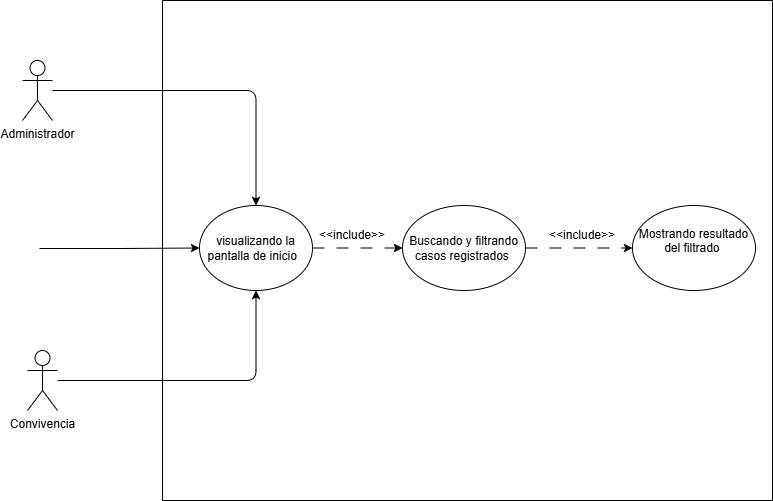

The diagram above was exported from draw.io. Its source (the exported page's mxGraphModel, read from the mxfile embedded in the PNG):
<mxGraphModel dx="1252" dy="527" grid="1" gridSize="10" guides="1" tooltips="1" connect="1" arrows="1" fold="1" page="1" pageScale="1" pageWidth="827" pageHeight="1169" math="0" shadow="0">
  <root>
    <mxCell id="0" />
    <mxCell id="1" parent="0" />
    <mxCell id="L6INLMYZVyN45AnEPlJX-1" edge="1" parent="1" style="edgeStyle=orthogonalEdgeStyle;rounded=1;orthogonalLoop=1;jettySize=auto;html=1;labelBackgroundColor=none;fontColor=default;" target="L6INLMYZVyN45AnEPlJX-9">
      <mxGeometry relative="1" as="geometry">
        <mxPoint x="56" y="408" as="sourcePoint" />
      </mxGeometry>
    </mxCell>
    <mxCell id="L6INLMYZVyN45AnEPlJX-2" edge="1" parent="1" source="L6INLMYZVyN45AnEPlJX-3" style="edgeStyle=orthogonalEdgeStyle;rounded=1;orthogonalLoop=1;jettySize=auto;html=1;labelBackgroundColor=none;fontColor=default;" target="L6INLMYZVyN45AnEPlJX-9">
      <mxGeometry relative="1" as="geometry" />
    </mxCell>
    <mxCell id="L6INLMYZVyN45AnEPlJX-3" parent="1" style="shape=umlActor;verticalLabelPosition=bottom;verticalAlign=top;html=1;outlineConnect=0;labelBackgroundColor=none;rounded=1;" value="Administrador" vertex="1">
      <mxGeometry height="60" width="30" x="39" y="220" as="geometry" />
    </mxCell>
    <mxCell id="L6INLMYZVyN45AnEPlJX-4" edge="1" parent="1" source="L6INLMYZVyN45AnEPlJX-5" style="edgeStyle=orthogonalEdgeStyle;rounded=1;orthogonalLoop=1;jettySize=auto;html=1;entryX=0.5;entryY=1;entryDx=0;entryDy=0;labelBackgroundColor=none;fontColor=default;" target="L6INLMYZVyN45AnEPlJX-9">
      <mxGeometry relative="1" as="geometry" />
    </mxCell>
    <mxCell id="L6INLMYZVyN45AnEPlJX-5" parent="1" style="shape=umlActor;verticalLabelPosition=bottom;verticalAlign=top;html=1;outlineConnect=0;labelBackgroundColor=none;rounded=1;" value="Convivencia" vertex="1">
      <mxGeometry height="60" width="30" x="44" y="510" as="geometry" />
    </mxCell>
    <mxCell id="L6INLMYZVyN45AnEPlJX-6" parent="1" style="swimlane;startSize=0;labelBackgroundColor=none;rounded=1;" value="" vertex="1">
      <mxGeometry height="500" width="610" x="179" y="160" as="geometry" />
    </mxCell>
    <mxCell id="L6INLMYZVyN45AnEPlJX-7" parent="L6INLMYZVyN45AnEPlJX-6" style="ellipse;whiteSpace=wrap;html=1;labelBackgroundColor=none;rounded=1;" value="Buscando y filtrando casos registrados&amp;nbsp;" vertex="1">
      <mxGeometry height="85" width="123" x="240" y="205" as="geometry" />
    </mxCell>
    <mxCell id="L6INLMYZVyN45AnEPlJX-8" edge="1" parent="L6INLMYZVyN45AnEPlJX-6" source="L6INLMYZVyN45AnEPlJX-9" style="edgeStyle=orthogonalEdgeStyle;rounded=1;orthogonalLoop=1;jettySize=auto;html=1;exitX=1;exitY=0.5;exitDx=0;exitDy=0;entryX=0;entryY=0.5;entryDx=0;entryDy=0;dashed=1;dashPattern=12 12;labelBackgroundColor=none;fontColor=default;" target="L6INLMYZVyN45AnEPlJX-7">
      <mxGeometry relative="1" as="geometry" />
    </mxCell>
    <mxCell id="L6INLMYZVyN45AnEPlJX-9" parent="L6INLMYZVyN45AnEPlJX-6" style="ellipse;whiteSpace=wrap;html=1;labelBackgroundColor=none;rounded=1;" value="visualizando la pantalla de inicio&amp;nbsp;&amp;nbsp;" vertex="1">
      <mxGeometry height="85" width="113" x="37" y="205" as="geometry" />
    </mxCell>
    <mxCell id="L6INLMYZVyN45AnEPlJX-10" parent="L6INLMYZVyN45AnEPlJX-6" style="text;html=1;whiteSpace=wrap;strokeColor=none;fillColor=none;align=center;verticalAlign=middle;rounded=1;labelBackgroundColor=none;" value="&amp;lt;&amp;lt;include&amp;gt;&amp;gt;" vertex="1">
      <mxGeometry height="30" width="60" x="160" y="220" as="geometry" />
    </mxCell>
    <mxCell id="L6INLMYZVyN45AnEPlJX-11" parent="L6INLMYZVyN45AnEPlJX-6" style="ellipse;whiteSpace=wrap;html=1;labelBackgroundColor=none;rounded=1;" value="Mostrando resultado del filtrado&amp;nbsp;&lt;div&gt;&lt;br&gt;&lt;/div&gt;" vertex="1">
      <mxGeometry height="85" width="123" x="470" y="205" as="geometry" />
    </mxCell>
    <mxCell id="L6INLMYZVyN45AnEPlJX-12" parent="L6INLMYZVyN45AnEPlJX-6" style="text;html=1;whiteSpace=wrap;strokeColor=none;fillColor=none;align=center;verticalAlign=middle;rounded=1;labelBackgroundColor=none;" value="&amp;lt;&amp;lt;include&amp;gt;&amp;gt;" vertex="1">
      <mxGeometry height="30" width="60" x="390" y="220" as="geometry" />
    </mxCell>
    <mxCell id="L6INLMYZVyN45AnEPlJX-13" edge="1" parent="L6INLMYZVyN45AnEPlJX-6" source="L6INLMYZVyN45AnEPlJX-7" style="edgeStyle=orthogonalEdgeStyle;rounded=1;orthogonalLoop=1;jettySize=auto;html=1;entryX=0;entryY=0.5;entryDx=0;entryDy=0;dashed=1;dashPattern=12 12;labelBackgroundColor=none;fontColor=default;" target="L6INLMYZVyN45AnEPlJX-11">
      <mxGeometry relative="1" as="geometry" />
    </mxCell>
  </root>
</mxGraphModel>